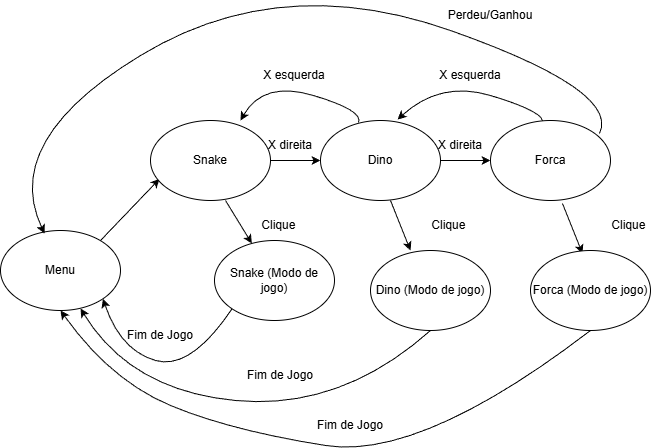

The diagram above was exported from draw.io. Its source (the exported page's mxGraphModel, read from the mxfile embedded in the PNG):
<mxGraphModel dx="1579" dy="754" grid="1" gridSize="10" guides="1" tooltips="1" connect="1" arrows="1" fold="1" page="1" pageScale="1" pageWidth="827" pageHeight="1169" math="0" shadow="0">
  <root>
    <mxCell id="0" />
    <mxCell id="1" parent="0" />
    <mxCell id="RLymqSAo83LSuA3s6gie-1" parent="1" style="ellipse;whiteSpace=wrap;html=1;" value="Menu" vertex="1">
      <mxGeometry height="80" width="120" x="80" y="310" as="geometry" />
    </mxCell>
    <mxCell id="RLymqSAo83LSuA3s6gie-2" edge="1" parent="1" style="endArrow=classic;html=1;rounded=0;entryX=0.075;entryY=0.73;entryDx=0;entryDy=0;entryPerimeter=0;" target="RLymqSAo83LSuA3s6gie-3" value="">
      <mxGeometry height="50" relative="1" width="50" as="geometry">
        <mxPoint x="180" y="320" as="sourcePoint" />
        <mxPoint x="230" y="270" as="targetPoint" />
      </mxGeometry>
    </mxCell>
    <mxCell id="RLymqSAo83LSuA3s6gie-7" edge="1" parent="1" source="RLymqSAo83LSuA3s6gie-3" style="edgeStyle=orthogonalEdgeStyle;rounded=0;orthogonalLoop=1;jettySize=auto;html=1;exitX=1;exitY=0.5;exitDx=0;exitDy=0;entryX=0;entryY=0.5;entryDx=0;entryDy=0;" target="RLymqSAo83LSuA3s6gie-4">
      <mxGeometry relative="1" as="geometry" />
    </mxCell>
    <mxCell id="RLymqSAo83LSuA3s6gie-3" parent="1" style="ellipse;whiteSpace=wrap;html=1;" value="Snake" vertex="1">
      <mxGeometry height="80" width="120" x="230" y="200" as="geometry" />
    </mxCell>
    <mxCell id="RLymqSAo83LSuA3s6gie-8" edge="1" parent="1" source="RLymqSAo83LSuA3s6gie-4" style="edgeStyle=orthogonalEdgeStyle;rounded=0;orthogonalLoop=1;jettySize=auto;html=1;exitX=1;exitY=0.5;exitDx=0;exitDy=0;entryX=0;entryY=0.5;entryDx=0;entryDy=0;" target="RLymqSAo83LSuA3s6gie-5">
      <mxGeometry relative="1" as="geometry" />
    </mxCell>
    <mxCell id="RLymqSAo83LSuA3s6gie-4" parent="1" style="ellipse;whiteSpace=wrap;html=1;" value="Dino" vertex="1">
      <mxGeometry height="80" width="120" x="400" y="200" as="geometry" />
    </mxCell>
    <mxCell id="RLymqSAo83LSuA3s6gie-5" parent="1" style="ellipse;whiteSpace=wrap;html=1;" value="Forca" vertex="1">
      <mxGeometry height="80" width="120" x="570" y="200" as="geometry" />
    </mxCell>
    <mxCell id="RLymqSAo83LSuA3s6gie-13" edge="1" parent="1" source="RLymqSAo83LSuA3s6gie-5" style="curved=1;endArrow=classic;html=1;rounded=0;entryX=0.642;entryY=-0.012;entryDx=0;entryDy=0;entryPerimeter=0;" target="RLymqSAo83LSuA3s6gie-4" value="">
      <mxGeometry height="50" relative="1" width="50" as="geometry">
        <Array as="points">
          <mxPoint x="620" y="190" />
          <mxPoint x="520" y="160" />
        </Array>
        <mxPoint x="650" y="220" as="sourcePoint" />
        <mxPoint x="470" y="210" as="targetPoint" />
      </mxGeometry>
    </mxCell>
    <mxCell id="RLymqSAo83LSuA3s6gie-14" edge="1" parent="1" source="RLymqSAo83LSuA3s6gie-4" style="curved=1;endArrow=classic;html=1;rounded=0;exitX=0.317;exitY=0.025;exitDx=0;exitDy=0;exitPerimeter=0;" value="">
      <mxGeometry height="50" relative="1" width="50" as="geometry">
        <Array as="points">
          <mxPoint x="443" y="190" />
          <mxPoint x="343" y="160" />
        </Array>
        <mxPoint x="447" y="220" as="sourcePoint" />
        <mxPoint x="320" y="200" as="targetPoint" />
      </mxGeometry>
    </mxCell>
    <mxCell id="RLymqSAo83LSuA3s6gie-15" edge="1" parent="1" source="RLymqSAo83LSuA3s6gie-5" style="curved=1;endArrow=classic;html=1;rounded=0;entryX=0.367;entryY=0.038;entryDx=0;entryDy=0;entryPerimeter=0;exitX=0.908;exitY=0.163;exitDx=0;exitDy=0;exitPerimeter=0;" target="RLymqSAo83LSuA3s6gie-1" value="">
      <mxGeometry height="50" relative="1" width="50" as="geometry">
        <Array as="points">
          <mxPoint x="700" y="170" />
          <mxPoint x="360" y="50" />
          <mxPoint x="80" y="220" />
        </Array>
        <mxPoint x="667" y="230" as="sourcePoint" />
        <mxPoint x="520" y="229" as="targetPoint" />
      </mxGeometry>
    </mxCell>
    <mxCell id="RLymqSAo83LSuA3s6gie-24" edge="1" parent="1" source="RLymqSAo83LSuA3s6gie-20" style="curved=1;endArrow=classic;html=1;rounded=0;entryX=0.5;entryY=1;entryDx=0;entryDy=0;exitX=0.5;exitY=1;exitDx=0;exitDy=0;" value="">
      <mxGeometry height="50" relative="1" width="50" as="geometry">
        <Array as="points">
          <mxPoint x="663" y="490" />
          <mxPoint x="460" y="490" />
        </Array>
        <mxPoint x="667" y="520" as="sourcePoint" />
        <mxPoint x="460" y="430" as="targetPoint" />
      </mxGeometry>
    </mxCell>
    <mxCell id="wSwh6IQxbY7UNvw1eM3v-5" parent="1" style="text;html=1;whiteSpace=wrap;strokeColor=none;fillColor=none;align=center;verticalAlign=middle;rounded=0;" value="X esquerda&lt;span style=&quot;color: rgba(0, 0, 0, 0); font-family: monospace; font-size: 0px; text-align: start; text-wrap-mode: nowrap;&quot;&gt;%3CmxGraphModel%3E%3Croot%3E%3CmxCell%20id%3D%220%22%2F%3E%3CmxCell%20id%3D%221%22%20parent%3D%220%22%2F%3E%3CmxCell%20id%3D%222%22%20value%3D%22%26quot%3BClick%20Bot%C3%A3o%26quot%3B%22%20style%3D%22text%3Bhtml%3D1%3BwhiteSpace%3Dwrap%3BstrokeColor%3Dnone%3BfillColor%3Dnone%3Balign%3Dcenter%3BverticalAlign%3Dmiddle%3Brounded%3D0%3B%22%20vertex%3D%221%22%20parent%3D%221%22%3E%3CmxGeometry%20x%3D%22270%22%20y%3D%22310%22%20width%3D%2280%22%20height%3D%2230%22%20as%3D%22geometry%22%2F%3E%3C%2FmxCell%3E%3C%2Froot%3E%3C%2FmxGraphModel%3E&lt;/span&gt;" vertex="1">
      <mxGeometry height="30" width="80" x="334" y="140" as="geometry" />
    </mxCell>
    <mxCell id="wSwh6IQxbY7UNvw1eM3v-6" parent="1" style="text;html=1;whiteSpace=wrap;strokeColor=none;fillColor=none;align=center;verticalAlign=middle;rounded=0;" value="X esquerda&lt;span style=&quot;color: rgba(0, 0, 0, 0); font-family: monospace; font-size: 0px; text-align: start; text-wrap-mode: nowrap;&quot;&gt;%3CmxGraphModel%3E%3Croot%3E%3CmxCell%20id%3D%220%22%2F%3E%3CmxCell%20id%3D%221%22%20parent%3D%220%22%2F%3E%3CmxCell%20id%3D%222%22%20value%3D%22%26quot%3BClick%20Bot%C3%A3o%26quot%3B%22%20style%3D%22text%3Bhtml%3D1%3BwhiteSpace%3Dwrap%3BstrokeColor%3Dnone%3BfillColor%3Dnone%3Balign%3Dcenter%3BverticalAlign%3Dmiddle%3Brounded%3D0%3B%22%20vertex%3D%221%22%20parent%3D%221%22%3E%3CmxGeometry%20x%3D%22270%22%20y%3D%22310%22%20width%3D%2280%22%20height%3D%2230%22%20as%3D%22geometry%22%2F%3E%3C%2FmxCell%3E%3C%2Froot%3E%3C%2FmxGraphModel%3E&lt;/span&gt;" vertex="1">
      <mxGeometry height="30" width="80" x="510" y="140" as="geometry" />
    </mxCell>
    <mxCell id="wSwh6IQxbY7UNvw1eM3v-7" parent="1" style="text;html=1;whiteSpace=wrap;strokeColor=none;fillColor=none;align=center;verticalAlign=middle;rounded=0;" value="X direita&lt;span style=&quot;color: rgba(0, 0, 0, 0); font-family: monospace; font-size: 0px; text-align: start; text-wrap-mode: nowrap;&quot;&gt;%3CmxGraphModel%3E%3Croot%3E%3CmxCell%20id%3D%220%22%2F%3E%3CmxCell%20id%3D%221%22%20parent%3D%220%22%2F%3E%3CmxCell%20id%3D%222%22%20value%3D%22%26quot%3BClick%20Bot%C3%A3o%26quot%3B%22%20style%3D%22text%3Bhtml%3D1%3BwhiteSpace%3Dwrap%3BstrokeColor%3Dnone%3BfillColor%3Dnone%3Balign%3Dcenter%3BverticalAlign%3Dmiddle%3Brounded%3D0%3B%22%20vertex%3D%221%22%20parent%3D%221%22%3E%3CmxGeometry%20x%3D%22270%22%20y%3D%22310%22%20width%3D%2280%22%20height%3D%2230%22%20as%3D%22geometry%22%2F%3E%3C%2FmxCell%3E%3C%2Froot%3E%3C%2FmxGraphModel%3E&lt;/span&gt;" vertex="1">
      <mxGeometry height="30" width="80" x="330" y="210" as="geometry" />
    </mxCell>
    <mxCell id="wSwh6IQxbY7UNvw1eM3v-8" parent="1" style="text;html=1;whiteSpace=wrap;strokeColor=none;fillColor=none;align=center;verticalAlign=middle;rounded=0;" value="X direita&lt;span style=&quot;color: rgba(0, 0, 0, 0); font-family: monospace; font-size: 0px; text-align: start; text-wrap-mode: nowrap;&quot;&gt;%3CmxGraphModel%3E%3Croot%3E%3CmxCell%20id%3D%220%22%2F%3E%3CmxCell%20id%3D%221%22%20parent%3D%220%22%2F%3E%3CmxCell%20id%3D%222%22%20value%3D%22%26quot%3BClick%20Bot%C3%A3o%26quot%3B%22%20style%3D%22text%3Bhtml%3D1%3BwhiteSpace%3Dwrap%3BstrokeColor%3Dnone%3BfillColor%3Dnone%3Balign%3Dcenter%3BverticalAlign%3Dmiddle%3Brounded%3D0%3B%22%20vertex%3D%221%22%20parent%3D%221%22%3E%3CmxGeometry%20x%3D%22270%22%20y%3D%22310%22%20width%3D%2280%22%20height%3D%2230%22%20as%3D%22geometry%22%2F%3E%3C%2FmxCell%3E%3C%2Froot%3E%3C%2FmxGraphModel%3E&lt;/span&gt;" vertex="1">
      <mxGeometry height="30" width="80" x="500" y="210" as="geometry" />
    </mxCell>
    <mxCell id="wSwh6IQxbY7UNvw1eM3v-13" parent="1" style="text;html=1;whiteSpace=wrap;strokeColor=none;fillColor=none;align=center;verticalAlign=middle;rounded=0;" value="Perdeu/Ganhou" vertex="1">
      <mxGeometry height="30" width="80" x="530" y="80" as="geometry" />
    </mxCell>
    <mxCell id="_-X90vvHAlkIW8vWaXET-3" edge="1" parent="1" source="_-X90vvHAlkIW8vWaXET-14" style="curved=1;endArrow=classic;html=1;rounded=0;exitX=0.5;exitY=1;exitDx=0;exitDy=0;entryX=0.5;entryY=1;entryDx=0;entryDy=0;" target="RLymqSAo83LSuA3s6gie-1" value="">
      <mxGeometry height="50" relative="1" width="50" as="geometry">
        <Array as="points">
          <mxPoint x="500" y="540" />
          <mxPoint x="310" y="510" />
          <mxPoint x="190" y="460" />
        </Array>
        <mxPoint x="555.95" y="570" as="sourcePoint" />
        <mxPoint x="300.0024330233313" y="653.068632616003" as="targetPoint" />
      </mxGeometry>
    </mxCell>
    <mxCell id="_-X90vvHAlkIW8vWaXET-4" parent="1" style="text;html=1;whiteSpace=wrap;strokeColor=none;fillColor=none;align=center;verticalAlign=middle;rounded=0;" value="Fim de Jogo" vertex="1">
      <mxGeometry height="30" width="80" x="200" y="400" as="geometry" />
    </mxCell>
    <mxCell id="_-X90vvHAlkIW8vWaXET-5" edge="1" parent="1" source="_-X90vvHAlkIW8vWaXET-7" style="curved=1;endArrow=classic;html=1;rounded=0;exitX=0;exitY=1;exitDx=0;exitDy=0;entryX=1;entryY=1;entryDx=0;entryDy=0;" target="RLymqSAo83LSuA3s6gie-1" value="">
      <mxGeometry height="50" relative="1" width="50" as="geometry">
        <Array as="points">
          <mxPoint x="270" y="450" />
          <mxPoint x="200" y="430" />
        </Array>
        <mxPoint x="302.5" y="440" as="sourcePoint" />
        <mxPoint x="188.5" y="500" as="targetPoint" />
      </mxGeometry>
    </mxCell>
    <mxCell id="_-X90vvHAlkIW8vWaXET-6" parent="1" style="text;html=1;whiteSpace=wrap;strokeColor=none;fillColor=none;align=center;verticalAlign=middle;rounded=0;" value="Fim de Jogo" vertex="1">
      <mxGeometry height="30" width="80" x="390" y="490" as="geometry" />
    </mxCell>
    <mxCell id="_-X90vvHAlkIW8vWaXET-7" parent="1" style="ellipse;whiteSpace=wrap;html=1;" value="Snake (Modo de jogo)" vertex="1">
      <mxGeometry height="80" width="120" x="294" y="320" as="geometry" />
    </mxCell>
    <mxCell id="_-X90vvHAlkIW8vWaXET-8" edge="1" parent="1" source="RLymqSAo83LSuA3s6gie-3" style="endArrow=classic;html=1;rounded=0;exitX=0.625;exitY=1;exitDx=0;exitDy=0;exitPerimeter=0;" target="_-X90vvHAlkIW8vWaXET-7" value="">
      <mxGeometry height="50" relative="1" width="50" as="geometry">
        <mxPoint x="310" y="370" as="sourcePoint" />
        <mxPoint x="360" y="320" as="targetPoint" />
      </mxGeometry>
    </mxCell>
    <mxCell id="_-X90vvHAlkIW8vWaXET-10" edge="1" parent="1" source="RLymqSAo83LSuA3s6gie-5" style="endArrow=classic;html=1;rounded=0;exitX=0.6;exitY=1.038;exitDx=0;exitDy=0;exitPerimeter=0;entryX=0.433;entryY=0.038;entryDx=0;entryDy=0;entryPerimeter=0;" target="_-X90vvHAlkIW8vWaXET-14" value="">
      <mxGeometry height="50" relative="1" width="50" as="geometry">
        <mxPoint x="580" y="380" as="sourcePoint" />
        <mxPoint x="530" y="370" as="targetPoint" />
      </mxGeometry>
    </mxCell>
    <mxCell id="_-X90vvHAlkIW8vWaXET-11" parent="1" style="text;html=1;whiteSpace=wrap;strokeColor=none;fillColor=none;align=center;verticalAlign=middle;rounded=0;" value="Clique&amp;nbsp;" vertex="1">
      <mxGeometry height="30" width="80" x="320" y="290" as="geometry" />
    </mxCell>
    <mxCell id="_-X90vvHAlkIW8vWaXET-12" parent="1" style="text;html=1;whiteSpace=wrap;strokeColor=none;fillColor=none;align=center;verticalAlign=middle;rounded=0;" value="Clique&amp;nbsp;" vertex="1">
      <mxGeometry height="30" width="80" x="670" y="290" as="geometry" />
    </mxCell>
    <mxCell id="_-X90vvHAlkIW8vWaXET-14" parent="1" style="ellipse;whiteSpace=wrap;html=1;" value="Forca (Modo de jogo)" vertex="1">
      <mxGeometry height="80" width="120" x="610" y="330" as="geometry" />
    </mxCell>
    <mxCell id="_-X90vvHAlkIW8vWaXET-15" edge="1" parent="1" source="_-X90vvHAlkIW8vWaXET-11" style="edgeStyle=orthogonalEdgeStyle;rounded=0;orthogonalLoop=1;jettySize=auto;html=1;exitX=0.5;exitY=1;exitDx=0;exitDy=0;" target="_-X90vvHAlkIW8vWaXET-11">
      <mxGeometry relative="1" as="geometry" />
    </mxCell>
    <mxCell id="_-X90vvHAlkIW8vWaXET-16" parent="1" style="ellipse;whiteSpace=wrap;html=1;" value="Dino (Modo de jogo)" vertex="1">
      <mxGeometry height="80" width="120" x="450" y="330" as="geometry" />
    </mxCell>
    <mxCell id="_-X90vvHAlkIW8vWaXET-17" edge="1" parent="1" style="endArrow=classic;html=1;rounded=0;exitX=0.6;exitY=1.038;exitDx=0;exitDy=0;exitPerimeter=0;entryX=0.433;entryY=0.038;entryDx=0;entryDy=0;entryPerimeter=0;" value="">
      <mxGeometry height="50" relative="1" width="50" as="geometry">
        <mxPoint x="470" y="280" as="sourcePoint" />
        <mxPoint x="490" y="330" as="targetPoint" />
      </mxGeometry>
    </mxCell>
    <mxCell id="_-X90vvHAlkIW8vWaXET-18" parent="1" style="text;html=1;whiteSpace=wrap;strokeColor=none;fillColor=none;align=center;verticalAlign=middle;rounded=0;" value="Clique&amp;nbsp;" vertex="1">
      <mxGeometry height="30" width="80" x="490" y="290" as="geometry" />
    </mxCell>
    <mxCell id="_-X90vvHAlkIW8vWaXET-19" edge="1" parent="1" source="_-X90vvHAlkIW8vWaXET-16" style="curved=1;endArrow=classic;html=1;rounded=0;exitX=0.5;exitY=1;exitDx=0;exitDy=0;entryX=0.667;entryY=0.975;entryDx=0;entryDy=0;entryPerimeter=0;" target="RLymqSAo83LSuA3s6gie-1" value="">
      <mxGeometry height="50" relative="1" width="50" as="geometry">
        <Array as="points">
          <mxPoint x="420" y="490" />
          <mxPoint x="210" y="470" />
        </Array>
        <mxPoint x="420" y="410" as="sourcePoint" />
        <mxPoint x="290" y="400" as="targetPoint" />
      </mxGeometry>
    </mxCell>
    <mxCell id="_-X90vvHAlkIW8vWaXET-20" parent="1" style="text;html=1;whiteSpace=wrap;strokeColor=none;fillColor=none;align=center;verticalAlign=middle;rounded=0;" value="Fim de Jogo" vertex="1">
      <mxGeometry height="30" width="80" x="320" y="440" as="geometry" />
    </mxCell>
  </root>
</mxGraphModel>